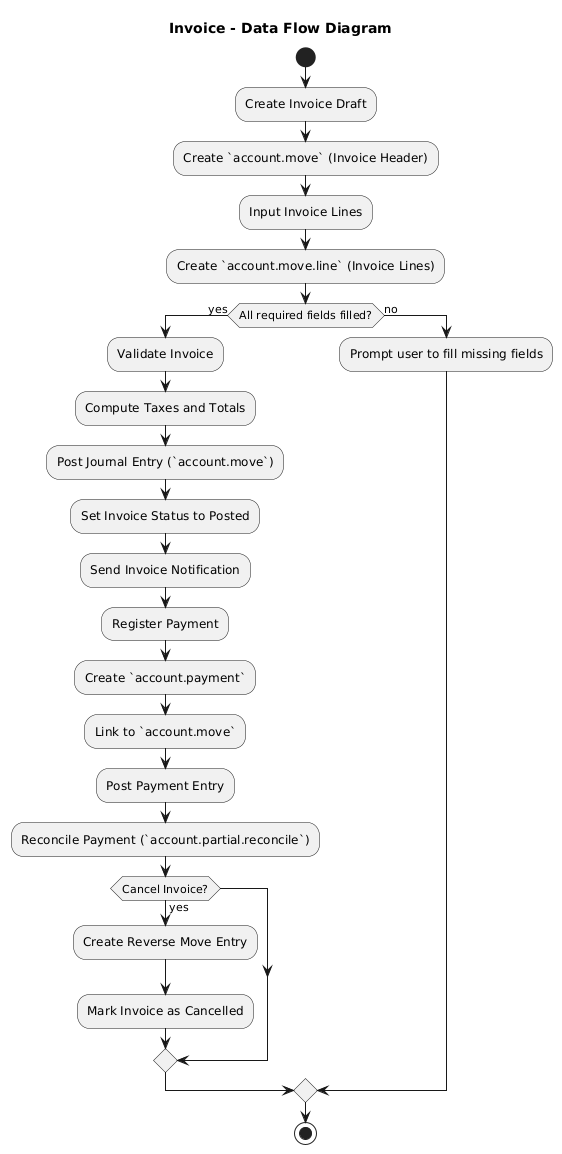

The diagram above was rendered by PlantUML. Its source (embedded in the PNG):
@startuml
title Invoice - Data Flow Diagram

start

:Create Invoice Draft;
:Create `account.move` (Invoice Header);
:Input Invoice Lines;
:Create `account.move.line` (Invoice Lines);

if (All required fields filled?) then (yes)
  :Validate Invoice;
  :Compute Taxes and Totals;
  :Post Journal Entry (`account.move`);
  :Set Invoice Status to Posted;
  :Send Invoice Notification;

  :Register Payment;
  :Create `account.payment`;
  :Link to `account.move`;
  :Post Payment Entry;
  :Reconcile Payment (`account.partial.reconcile`);

  if (Cancel Invoice?) then (yes)
    :Create Reverse Move Entry;
    :Mark Invoice as Cancelled;
  endif

else (no)
  :Prompt user to fill missing fields;
endif

stop
@enduml